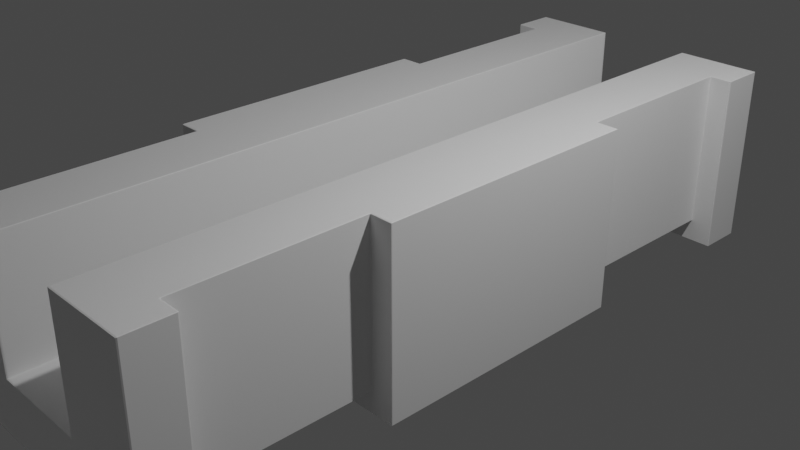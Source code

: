 # Source: zipperfix.blend  (saved by Blender 3.3.6; exported with 4.5.12 LTS)
import bpy
from mathutils import Matrix  # noqa: F401  (used for matrix-valued properties, if any)

bpy.ops.wm.read_factory_settings(use_empty=True)
scene = bpy.context.scene
scene.name = 'Scene'

# ---- collections
col_collection = bpy.data.collections.new('Collection'); scene.collection.children.link(col_collection)

# ---- materials (node trees are filled in below, after node groups)
mat_material = bpy.data.materials.new('Material')
mat_material.alpha_threshold = 0.0
mat_material.use_transparent_shadow = False
mat_material.roughness = 0.5
mat_material.line_color = (0.0, 0.0, 0.0, 1.0)

# ---- material node trees
mat_material.use_nodes = True; mat_material.node_tree.nodes.clear()
_N = mat_material.node_tree.nodes; _L = mat_material.node_tree.links
n0 = _N.new('ShaderNodeOutputMaterial'); n0.name = 'Material Output'; n0.location = (300, 300)
n1 = _N.new('ShaderNodeBsdfPrincipled'); n1.name = 'Principled BSDF'; n1.location = (10, 300)
n1.distribution = 'GGX'
n1.subsurface_method = 'RANDOM_WALK_SKIN'
n1.inputs[3].default_value = 1.45
n1.inputs[27].default_value = (0.0, 0.0, 0.0, 1.0)
n1.inputs[28].default_value = 1.0
_L.new(n1.outputs[0], n0.inputs[0])
n0.is_active_output = True

# ---- world
world_world = bpy.data.worlds.new('World'); scene.world = world_world
world_world.use_nodes = True; world_world.node_tree.nodes.clear()
_N = world_world.node_tree.nodes; _L = world_world.node_tree.links
n0 = _N.new('ShaderNodeOutputWorld'); n0.name = 'World Output'; n0.location = (300, 300)
n1 = _N.new('ShaderNodeBackground'); n1.name = 'Background'; n1.location = (10, 300)
n1.inputs[0].default_value = (0.05088, 0.05088, 0.05088, 1.0)
_L.new(n1.outputs[0], n0.inputs[0])
n0.is_active_output = True
world_world.color = (0.05088, 0.05088, 0.05088)
world_world.use_sun_shadow = False
world_world.sun_shadow_jitter_overblur = 0.0

# ---- cameras
cam_camera = bpy.data.cameras.new('Camera')
cam_camera.clip_end = 100.0
cam_camera.ortho_scale = 7.314

# ---- lights
light_light = bpy.data.lights.new('Light', 'POINT')
light_light.transmission_factor = 0.0
light_light.energy = 1000.0
light_light.shadow_soft_size = 0.1
light_light.shadow_maximum_resolution = 0.006
light_light.use_absolute_resolution = True

# ---- meshes
me_cube = bpy.data.meshes.new('Cube')
me_cube.from_pydata([(0.9969, 0.875, -0.9627), (0.9969, -0.375, -0.9627), (0.8333, -0.8781, -1.0), (0.8333, -0.875, -0.9969), (1.0, 0.9969, 0.9969), (0.9969, 1.0, 0.9969), (0.9969, 0.9969, 1.0), (0.8302, -0.8781, 1.0), (0.8364, -0.875, 0.9969), (0.8333, -0.8719, 0.9969), (0.8333, 0.375, -0.9969), (0.8333, 0.3719, -1.0), (-0.8333, 0.3719, -1.0), (-0.8333, 0.375, -0.9969), (-0.8333, -0.8781, -1.0), (-0.8333, -0.875, -0.9969), (-0.8333, 0.3781, 0.9969), (-0.8364, 0.375, 0.9969), (-0.8302, 0.3719, 1.0), (0.8333, -0.3719, -1.0), (0.8333, -0.375, -0.9967), (-0.8333, 0.8781, -1.0), (-0.8333, 0.875, -0.9967), (-0.8333, -0.8719, 0.9969), (-0.8364, -0.875, 0.9969), (-0.8302, -0.8781, 1.0), (-0.8333, 0.8719, 0.9969), (-0.8302, 0.8781, 1.0), (-0.8364, 0.875, 0.9969), (0.8333, 0.3781, 0.9969), (0.8302, 0.3719, 1.0), (0.8364, 0.375, 0.9969), (-0.8333, -0.3719, -1.0), (-0.8333, -0.375, -0.9967), (0.8333, -0.3781, 0.9969), (0.8364, -0.375, 0.9969), (0.8302, -0.3719, 1.0), (-0.8333, -0.3781, 0.9969), (-0.8302, -0.3719, 1.0), (-0.8364, -0.375, 0.9969), (0.9969, 1.0, -0.9969), (1.0, 0.9969, -0.9969), (0.9969, 0.9969, -1.0), (0.9969, -0.9969, 1.0), (0.9969, -1.0, 0.9969), (1.0, -0.9969, 0.9969), (0.8333, 0.8781, -1.0), (0.8333, 0.875, -0.9967), (0.8333, 0.8719, 0.9969), (0.8364, 0.875, 0.9969), (0.8302, 0.8781, 1.0), (0.9969, -0.9969, -1.0), (1.0, -0.9969, -0.9969), (0.9969, -1.0, -0.9969), (-1.0, 0.9969, 0.9969), (-0.9969, 0.9969, 1.0), (-0.9969, 1.0, 0.9969), (-0.9969, 1.0, -0.9969), (-0.9969, 0.9969, -1.0), (-1.0, 0.9969, -0.9969), (-0.9969, -0.9969, 1.0), (-1.0, -0.9969, 0.9969), (-0.9969, -1.0, 0.9969), (-0.9969, -0.9969, -1.0), (-0.9969, -1.0, -0.9969), (-1.0, -0.9969, -0.9969), (0.3698, 1.0, 0.9969), (0.3667, 0.9969, 0.9969), (0.3698, 0.9969, 1.0), (-0.3698, 1.0, 0.9969), (-0.3698, 0.9969, 1.0), (-0.3667, 0.9969, 0.9969), (-0.3698, -1.0, 0.9969), (-0.3667, -0.9969, 0.9969), (-0.3698, -0.9969, 1.0), (0.3698, -1.0, 0.9969), (0.3698, -0.9969, 1.0), (0.3667, -0.9969, 0.9969), (0.3667, -0.9969, -0.3469), (0.3636, -0.9969, -0.35), (0.3698, -1.0, -0.3531), (-0.3636, -0.9969, -0.35), (-0.3667, -0.9969, -0.3469), (-0.3698, -1.0, -0.3531), (-0.3636, 0.9969, -0.35), (-0.3698, 1.0, -0.3531), (-0.3667, 0.9969, -0.3469), (0.3636, 0.9969, -0.35), (0.3667, 0.9969, -0.3469), (0.3698, 1.0, -0.3531), (0.9969, 0.375, 0.9969), (0.9969, 0.3719, 1.0), (1.0, 0.3719, 0.9969), (1.0, 0.8781, 0.9969), (0.9969, 0.8781, 1.0), (0.9989, 0.875, 0.9969), (0.9969, 0.375, -0.9969), (1.0, 0.3719, -0.9969), (0.9969, 0.3719, -1.0), (1.0, 0.8781, -0.9969), (0.9997, 0.875, -0.9967), (0.9969, 0.8781, -1.0), (0.9969, -0.3719, 1.0), (0.9989, -0.375, 0.9969), (1.0, -0.3719, 0.9969), (0.9969, -0.8781, 1.0), (1.0, -0.8781, 0.9969), (0.9969, -0.875, 0.9969), (0.9969, -0.8781, -1.0), (0.9969, -0.875, -0.9969), (1.0, -0.8781, -0.9969), (0.9969, -0.3719, -1.0), (1.0, -0.3719, -0.9969), (0.9997, -0.375, -0.9967), (-1.0, -0.3719, 0.9969), (-0.9969, -0.375, 0.9969), (-0.9969, -0.3719, 1.0), (-0.9969, -0.8781, 1.0), (-0.9969, -0.875, 0.9969), (-1.0, -0.8781, 0.9969), (-0.9969, -0.8781, -1.0), (-1.0, -0.8781, -0.9969), (-0.9969, -0.875, -0.9969), (-0.9969, -0.375, -0.9967), (-1.0, -0.3719, -0.9969), (-0.9969, -0.3719, -1.0), (-1.0, 0.3719, 0.9969), (-0.9969, 0.3719, 1.0), (-0.9969, 0.375, 0.9969), (-0.9969, 0.8781, 1.0), (-1.0, 0.8781, 0.9969), (-0.9969, 0.875, 0.9969), (-0.9969, 0.3719, -1.0), (-1.0, 0.3719, -0.9969), (-0.9969, 0.375, -0.9969), (-0.9969, 0.8781, -1.0), (-0.9969, 0.875, -0.9967), (-1.0, 0.8781, -0.9969), (-1.0, 0.8781, -0.75), (-0.9969, 0.875, -0.75), (-0.9969, 0.375, -0.75), (-1.0, 0.3719, -0.75), (1.0, 0.3719, -0.75), (0.9969, 0.375, -0.75), (0.999, 0.875, -0.75), (1.0, 0.8781, -0.75), (0.9993, 0.875, -0.9609), (1.0, 0.8781, -0.9603), (0.8364, 0.375, -0.7531), (0.8302, 0.3781, -0.75), (0.8333, 0.3781, -0.7469), (0.8302, 0.8719, -0.75), (0.8364, 0.875, -0.7531), (0.8333, 0.8719, -0.7469), (-0.8333, 0.3781, -0.7469), (-0.8302, 0.3781, -0.75), (-0.8364, 0.375, -0.7531), (-0.8333, 0.8719, -0.7469), (-0.8364, 0.875, -0.7531), (-0.8302, 0.8719, -0.75), (-1.0, -0.3719, -0.75), (-0.9969, -0.375, -0.75), (-0.9969, -0.875, -0.75), (-1.0, -0.8781, -0.75), (0.9969, -0.875, -0.75), (1.0, -0.8781, -0.75), (0.999, -0.375, -0.75), (1.0, -0.3719, -0.75), (1.0, -0.3719, -0.9603), (0.9993, -0.375, -0.9609), (0.8364, -0.875, -0.7531), (0.8302, -0.8719, -0.75), (0.8333, -0.8719, -0.7469), (0.8333, -0.3781, -0.7469), (0.8302, -0.3781, -0.75), (0.8364, -0.375, -0.7531), (-0.8302, -0.3781, -0.75), (-0.8333, -0.3781, -0.7469), (-0.8364, -0.375, -0.7531), (-0.8333, -0.8719, -0.7469), (-0.8302, -0.8719, -0.75), (-0.8364, -0.875, -0.7531)], [], [(140, 128, 17, 156), (147, 99, 41, 4, 93, 145), (165, 106, 45, 52, 110), (65, 61, 119, 163, 121), (159, 151, 149, 155), (67, 88, 78, 77), (23, 37, 177, 179), (3, 15, 181, 170), (96, 10, 148, 143), (0, 146, 144, 152, 47, 100), (100, 146, 0), (173, 34, 9, 172), (50, 94, 6, 68, 76, 43, 105, 7, 36, 102, 91, 30), (84, 81, 79, 87), (71, 73, 82, 86), (168, 112, 97, 142, 92, 104, 167), (148, 31, 90, 143), (130, 54, 59, 137, 138), (113, 169, 1), (144, 95, 49, 152), (161, 123, 33, 178), (13, 134, 140, 156), (170, 8, 107, 164), (178, 39, 115, 161), (124, 160, 114, 126, 141, 133), (47, 152, 158, 22), (10, 13, 156, 148), (14, 2, 108, 51, 63, 120), (83, 72, 62, 64, 53, 44, 75, 80), (166, 103, 35, 175), (162, 118, 24, 181), (158, 28, 131, 139), (16, 26, 157, 154), (153, 48, 29, 150), (42, 101, 46, 21, 135, 58), (70, 55, 129, 27, 18, 127, 116, 38, 25, 117, 60, 74), (20, 175, 178, 33), (15, 122, 162, 181), (139, 136, 22, 158), (132, 12, 11, 98, 111, 19, 32, 125), (176, 174, 171, 180), (1, 169, 166, 175, 20, 113), (89, 66, 5, 40, 57, 56, 69, 85), (4, 5, 6), (7, 8, 9), (16, 17, 18), (23, 24, 25), (26, 27, 28), (29, 30, 31), (34, 35, 36), (37, 38, 39), (40, 41, 42), (43, 44, 45), (48, 49, 50), (51, 52, 53), (54, 55, 56), (57, 58, 59), (60, 61, 62), (63, 64, 65), (66, 67, 68), (69, 70, 71), (72, 73, 74), (75, 76, 77), (78, 79, 80), (81, 82, 83), (84, 85, 86), (87, 88, 89), (90, 91, 92), (93, 94, 95), (96, 97, 98), (99, 100, 101), (102, 103, 104), (105, 106, 107), (108, 109, 110), (111, 112, 113), (114, 115, 116), (117, 118, 119), (120, 121, 122), (123, 124, 125), (126, 127, 128), (129, 130, 131), (132, 133, 134), (135, 136, 137), (148, 149, 150), (151, 152, 153), (154, 155, 156), (157, 158, 159), (170, 171, 172), (173, 174, 175), (176, 177, 178), (179, 180, 181), (11, 12, 13, 10), (62, 72, 74, 60), (43, 76, 75, 44), (95, 144, 145, 93), (18, 27, 26, 16), (53, 64, 63, 51), (9, 34, 36, 7), (25, 38, 37, 23), (4, 41, 40, 5), (21, 46, 47, 22), (29, 48, 50, 30), (44, 53, 52, 45), (56, 57, 59, 54), (61, 65, 64, 62), (5, 66, 68, 6), (55, 70, 69, 56), (70, 74, 73, 71), (67, 77, 76, 68), (77, 78, 80, 75), (79, 81, 83, 80), (116, 127, 126, 114), (84, 87, 89, 85), (30, 91, 90, 31), (49, 95, 94, 50), (10, 96, 98, 11), (41, 99, 101, 42), (35, 103, 102, 36), (45, 106, 105, 43), (3, 109, 108, 2), (97, 112, 111, 98), (38, 116, 115, 39), (24, 118, 117, 25), (65, 121, 120, 63), (33, 123, 125, 32), (17, 128, 127, 18), (54, 130, 129, 55), (124, 133, 132, 125), (58, 135, 137, 59), (130, 138, 139, 131), (128, 140, 141, 126), (96, 143, 142, 97), (27, 129, 131, 28), (144, 146, 147, 145), (31, 148, 150, 29), (149, 151, 153, 150), (46, 101, 100, 47), (123, 161, 160, 124), (118, 162, 163, 119), (109, 164, 165, 110), (103, 166, 167, 104), (166, 169, 168, 167), (8, 170, 172, 9), (171, 174, 173, 172), (16, 154, 156, 17), (174, 176, 178, 175), (176, 180, 179, 177), (106, 165, 164, 107), (51, 108, 110, 52), (66, 89, 88, 67), (71, 86, 85, 69), (28, 158, 157, 26), (72, 83, 82, 73), (114, 160, 161, 115), (133, 141, 140, 134), (170, 181, 180, 171), (136, 139, 138, 137), (112, 168, 169, 113), (20, 33, 32, 19), (121, 163, 162, 122), (78, 88, 87, 79), (60, 117, 119, 61), (2, 14, 15, 3), (81, 84, 86, 82), (23, 179, 181, 24), (99, 147, 146, 100), (48, 153, 152, 49), (34, 173, 175, 35), (6, 94, 93, 4), (91, 102, 104, 92), (39, 178, 177, 37), (148, 156, 155, 149), (151, 159, 158, 152), (7, 105, 107, 8), (154, 157, 159, 155), (12, 132, 134, 13), (42, 58, 57, 40), (22, 136, 135, 21), (92, 142, 143, 90), (14, 120, 122, 15), (19, 111, 113, 20), (109, 3, 170, 164)])
me_cube.polygons.foreach_set('material_index', [1, 0, 0, 0, 1, 1, 1, 1, 1, 1, 1, 1, 0, 1, 1, 0, 1, 0, 1, 1, 1, 1, 1, 1, 0, 1, 1, 0, 0, 1, 1, 1, 1, 1, 0, 0, 1, 1, 1, 0, 1, 1, 0, 0, 0, 1, 1, 0, 0, 1, 0, 0, 0, 1, 0, 0, 0, 0, 0, 0, 0, 0, 0, 1, 1, 0, 1, 0, 0, 0, 0, 0, 0, 0, 0, 0, 0, 0, 0, 0, 0, 0, 0, 1, 1, 1, 1, 1, 1, 1, 1, 0, 0, 0, 0, 0, 0, 0, 0, 0, 0, 0, 0, 0, 0, 0, 0, 0, 0, 0, 0, 0, 0, 0, 0, 0, 0, 0, 0, 0, 0, 0, 0, 0, 0, 0, 0, 0, 0, 0, 0, 0, 0, 0, 1, 1, 0, 0, 0, 0, 0, 0, 1, 1, 1, 1, 1, 0, 0, 0, 0, 1, 0, 0, 0, 1, 0, 0, 0, 0, 1, 0, 0, 1, 1, 0, 1, 1, 0, 0, 1, 1, 1, 0, 1, 0, 0, 0, 0, 0, 0, 1])
_uv = me_cube.uv_layers.new(name='UVMap')
_uv.uv.foreach_set('vector', [0.4062, 0.7807, 0.6246, 0.7807, 0.6246, 0.7506, 0.4059, 0.7506, 0.38, 0.5152, 0.3754, 0.5152, 0.3754, 0.5004, 0.6246, 0.5004, 0.6246, 0.5152, 0.4062, 0.5152, 0.4062, 0.7348, 0.6246, 0.7348, 0.6246, 0.7496, 0.3754, 0.7496, 0.3754, 0.7348, 0.3754, 0.000389, 0.6246, 0.000389, 0.6246, 0.01524, 0.4062, 0.01524, 0.3754, 0.01524, 0.8229, 0.5016, 0.6672, 0.5016, 0.6672, 0.7484, 0.8229, 0.7484, 0.5995, 0.5253, 0.3755, 0.5253, 0.3755, 0.7247, 0.5995, 0.7247, 0.6246, 0.7484, 0.6246, 0.5016, 0.4066, 0.5016, 0.4066, 0.7484, 0.5941, 0.7919, 0.5941, 0.9482, 0.6246, 0.9485, 0.6246, 0.7916, 0.3754, 0.9693, 0.3754, 1.0, 0.4059, 0.9994, 0.4062, 0.9693, 0.3797, 0.2807, 0.3799, 0.2811, 0.4062, 0.2811, 0.4059, 0.2506, 0.3754, 0.25, 0.3754, 0.2812, 0.3754, 0.2812, 0.3799, 0.2811, 0.3797, 0.2807, 0.4066, 0.2484, 0.6246, 0.2484, 0.6246, 0.001556, 0.4066, 0.001556, 0.6462, 0.5152, 0.6254, 0.5152, 0.6254, 0.5004, 0.7038, 0.5004, 0.7038, 0.7496, 0.6254, 0.7496, 0.6254, 0.7348, 0.6462, 0.7348, 0.6462, 0.6715, 0.6254, 0.6715, 0.6254, 0.5785, 0.6462, 0.5785, 0.1261, 0.5253, 0.1261, 0.7247, 0.3739, 0.7247, 0.3739, 0.5253, 0.5995, 0.2247, 0.5995, 0.02531, 0.3755, 0.02531, 0.3755, 0.2247, 0.38, 0.6715, 0.3754, 0.6715, 0.3754, 0.5785, 0.4062, 0.5785, 0.6246, 0.5785, 0.6246, 0.6715, 0.4062, 0.6715, 0.4059, 0.9994, 0.6246, 0.9994, 0.6246, 0.9693, 0.4062, 0.9693, 0.6246, 0.2348, 0.6246, 0.2496, 0.3754, 0.2496, 0.3754, 0.2348, 0.4062, 0.2348, 0.3754, 0.2812, 0.3799, 0.2811, 0.3797, 0.2807, 0.4062, 0.2811, 0.6246, 0.2811, 0.6246, 0.2506, 0.4059, 0.2506, 0.4062, 0.4693, 0.3754, 0.4693, 0.3754, 0.5, 0.4059, 0.4994, 0.3754, 0.75, 0.3754, 0.7807, 0.4062, 0.7807, 0.4059, 0.7506, 0.4059, 0.9994, 0.6246, 0.9994, 0.6246, 0.9693, 0.4062, 0.9693, 0.4059, 0.4994, 0.6246, 0.4994, 0.6246, 0.4693, 0.4062, 0.4693, 0.3754, 0.07851, 0.4062, 0.07851, 0.6246, 0.07851, 0.6246, 0.1715, 0.4062, 0.1715, 0.3754, 0.1715, 0.5942, 0.4581, 0.6246, 0.4584, 0.6246, 0.3015, 0.5942, 0.3018, 0.5941, 0.7919, 0.5941, 0.9482, 0.6246, 0.9485, 0.6246, 0.7916, 0.1458, 0.7348, 0.3542, 0.7348, 0.3746, 0.7348, 0.3746, 0.7496, 0.1254, 0.7496, 0.1254, 0.7348, 0.4559, 0.9212, 0.6246, 0.9212, 0.6246, 0.9996, 0.3754, 0.9996, 0.3754, 0.7504, 0.6246, 0.7504, 0.6246, 0.8288, 0.4559, 0.8288, 0.4062, 0.2811, 0.6246, 0.2811, 0.6246, 0.2506, 0.4059, 0.2506, 0.4062, 0.7807, 0.6246, 0.7807, 0.6246, 0.7506, 0.4059, 0.7506, 0.4059, 0.4994, 0.6246, 0.4994, 0.6246, 0.4693, 0.4062, 0.4693, 0.6246, 0.7484, 0.6246, 0.5016, 0.4066, 0.5016, 0.4066, 0.7484, 0.4066, 0.2484, 0.6246, 0.2484, 0.6246, 0.001556, 0.4066, 0.001556, 0.3746, 0.5004, 0.3746, 0.5152, 0.3542, 0.5152, 0.1458, 0.5152, 0.1254, 0.5152, 0.1254, 0.5004, 0.7962, 0.5004, 0.8746, 0.5004, 0.8746, 0.5152, 0.8538, 0.5152, 0.8538, 0.5785, 0.8746, 0.5785, 0.8746, 0.6715, 0.8538, 0.6715, 0.8538, 0.7348, 0.8746, 0.7348, 0.8746, 0.7496, 0.7962, 0.7496, 0.5942, 0.4581, 0.6246, 0.4584, 0.6246, 0.3015, 0.5942, 0.3018, 0.3754, 0.75, 0.3754, 0.7807, 0.4062, 0.7807, 0.4059, 0.7506, 0.4062, 0.4693, 0.3754, 0.4693, 0.3754, 0.5, 0.4059, 0.4994, 0.1254, 0.5785, 0.1458, 0.5785, 0.3542, 0.5785, 0.3746, 0.5785, 0.3746, 0.6715, 0.3542, 0.6715, 0.1458, 0.6715, 0.1254, 0.6715, 0.8229, 0.5016, 0.6672, 0.5016, 0.6672, 0.7484, 0.8229, 0.7484, 0.3797, 0.2807, 0.3799, 0.2811, 0.4062, 0.2811, 0.4059, 0.2506, 0.3754, 0.25, 0.3754, 0.2812, 0.4559, 0.4212, 0.6246, 0.4212, 0.6246, 0.4996, 0.3754, 0.4996, 0.3754, 0.2504, 0.6246, 0.2504, 0.6246, 0.3288, 0.4559, 0.3288, 0.6246, 0.5, 0.6246, 0.4996, 0.625, 0.4996, 0.6462, 0.7348, 0.6454, 0.7344, 0.6458, 0.734, 0.6246, 0.75, 0.6246, 0.7506, 0.625, 0.75, 0.6246, 0.75, 0.6246, 0.7506, 0.625, 0.75, 0.8542, 0.516, 0.8538, 0.5152, 0.8546, 0.5156, 0.6458, 0.5777, 0.6462, 0.5785, 0.6454, 0.5781, 0.6246, 0.2484, 0.6246, 0.25, 0.625, 0.25, 0.8542, 0.6723, 0.8538, 0.6715, 0.8546, 0.6719, 0.3754, 0.4996, 0.3754, 0.5, 0.375, 0.4996, 0.625, 0.7504, 0.6246, 0.7504, 0.6246, 0.75, 0.6246, 0.2484, 0.6246, 0.25, 0.625, 0.25, 0.3746, 0.7496, 0.375, 0.7496, 0.3746, 0.75, 0.875, 0.5004, 0.8746, 0.5004, 0.8746, 0.5, 0.1254, 0.5, 0.1254, 0.5004, 0.125, 0.5004, 0.8746, 0.7496, 0.875, 0.7496, 0.8746, 0.75, 0.1254, 0.7496, 0.1254, 0.75, 0.125, 0.7496, 0.6246, 0.4212, 0.6246, 0.4208, 0.625, 0.4212, 0.7962, 0.5, 0.7962, 0.5004, 0.7958, 0.5004, 0.6246, 0.9212, 0.6246, 0.9208, 0.625, 0.9212, 0.6246, 0.8288, 0.625, 0.8288, 0.6246, 0.8292, 0.375, 0.7247, 0.3739, 0.7247, 0.375, 0.725, 0.375, 0.02531, 0.3755, 0.02531, 0.375, 0.025, 0.4563, 0.3296, 0.4559, 0.3288, 0.4566, 0.3292, 0.3739, 0.5253, 0.375, 0.5253, 0.375, 0.525, 0.6254, 0.5781, 0.6254, 0.5785, 0.625, 0.5785, 0.6246, 0.5152, 0.625, 0.5152, 0.6246, 0.5156, 0.3754, 0.5781, 0.3754, 0.5785, 0.375, 0.5785, 0.3754, 0.5152, 0.3754, 0.5156, 0.375, 0.5152, 0.6254, 0.6715, 0.6251, 0.6719, 0.625, 0.6715, 0.625, 0.7348, 0.6246, 0.7348, 0.6246, 0.7344, 0.3746, 0.7348, 0.3746, 0.7344, 0.375, 0.7348, 0.3746, 0.6715, 0.375, 0.6715, 0.375, 0.6719, 0.6246, 0.07851, 0.6246, 0.07812, 0.625, 0.07851, 0.8746, 0.7348, 0.8746, 0.7344, 0.875, 0.7348, 0.1254, 0.7348, 0.125, 0.7348, 0.1254, 0.7344, 0.3754, 0.07812, 0.3754, 0.07851, 0.375, 0.07851, 0.875, 0.5785, 0.8746, 0.5785, 0.8746, 0.5781, 0.8746, 0.5152, 0.875, 0.5152, 0.8746, 0.5156, 0.1254, 0.5785, 0.125, 0.5785, 0.1254, 0.5781, 0.1254, 0.5152, 0.1254, 0.5156, 0.125, 0.5152, 0.6246, 0.7919, 0.625, 0.7922, 0.625, 0.7919, 0.625, 0.4578, 0.6246, 0.4581, 0.625, 0.4581, 0.4066, 0.7484, 0.4062, 0.7484, 0.4062, 0.75, 0.4066, 0.5, 0.4062, 0.4994, 0.4062, 0.5, 0.6246, 0.7919, 0.625, 0.7922, 0.625, 0.7919, 0.4066, 0.2484, 0.4062, 0.2484, 0.4062, 0.25, 0.4062, 0.5016, 0.4066, 0.5016, 0.4062, 0.5, 0.4066, 0.7484, 0.4062, 0.7484, 0.4062, 0.75, 0.3542, 0.5785, 0.1458, 0.5785, 0.1458, 0.5781, 0.3542, 0.5781, 0.8746, 0.75, 0.7962, 0.75, 0.7962, 0.7496, 0.8746, 0.7496, 0.625, 0.7504, 0.625, 0.8288, 0.6246, 0.8288, 0.6246, 0.7504, 0.6246, 0.5156, 0.4062, 0.5156, 0.4062, 0.5152, 0.6246, 0.5152, 0.8538, 0.5785, 0.8538, 0.5152, 0.8542, 0.516, 0.8542, 0.5777, 0.3746, 0.75, 0.1254, 0.75, 0.1254, 0.7496, 0.3746, 0.7496, 0.6458, 0.734, 0.6458, 0.6723, 0.6462, 0.6715, 0.6462, 0.7348, 0.8538, 0.7348, 0.8538, 0.6715, 0.8542, 0.6723, 0.8542, 0.734, 0.6246, 0.5004, 0.3754, 0.5004, 0.3754, 0.4996, 0.6246, 0.4996, 0.1458, 0.5152, 0.3542, 0.5152, 0.3542, 0.5156, 0.1458, 0.5156, 0.6458, 0.5777, 0.6458, 0.516, 0.6462, 0.5152, 0.6462, 0.5785, 0.6246, 0.7504, 0.3754, 0.7504, 0.3754, 0.7496, 0.6246, 0.7496, 0.6246, 0.2504, 0.3754, 0.2504, 0.3754, 0.2496, 0.6246, 0.2496, 0.6246, 1.0, 0.3754, 1.0, 0.3754, 0.9996, 0.6246, 0.9996, 0.6246, 0.4996, 0.6246, 0.4212, 0.625, 0.4212, 0.625, 0.4996, 0.8746, 0.5004, 0.7962, 0.5004, 0.7962, 0.5, 0.8746, 0.5, 0.7962, 0.5004, 0.7962, 0.7496, 0.7958, 0.7496, 0.7958, 0.5004, 0.7042, 0.5004, 0.7042, 0.7496, 0.7038, 0.7496, 0.7038, 0.5004, 0.6246, 0.8292, 0.4566, 0.8292, 0.4559, 0.8288, 0.6246, 0.8288, 0.4563, 0.8296, 0.4563, 0.9204, 0.4559, 0.9212, 0.4559, 0.8288, 0.8746, 0.6715, 0.8746, 0.5785, 0.875, 0.5785, 0.875, 0.6715, 0.4563, 0.3296, 0.4563, 0.4204, 0.4559, 0.4212, 0.4559, 0.3288, 0.6462, 0.5785, 0.6254, 0.5785, 0.6254, 0.5781, 0.6454, 0.5781, 0.6454, 0.5156, 0.6251, 0.5156, 0.6254, 0.5152, 0.6462, 0.5152, 0.3542, 0.5781, 0.3746, 0.5781, 0.3746, 0.5785, 0.3542, 0.5785, 0.3754, 0.5004, 0.3754, 0.5152, 0.3746, 0.5152, 0.3746, 0.5004, 0.6454, 0.6719, 0.6251, 0.6719, 0.6254, 0.6715, 0.6462, 0.6715, 0.6246, 0.7496, 0.6246, 0.7348, 0.6254, 0.7348, 0.6254, 0.7496, 0.3542, 0.7344, 0.3746, 0.7344, 0.3746, 0.7348, 0.3542, 0.7348, 0.3754, 0.5785, 0.3754, 0.6715, 0.3746, 0.6715, 0.3746, 0.5785, 0.8538, 0.6715, 0.8746, 0.6715, 0.8746, 0.6719, 0.8546, 0.6719, 0.8546, 0.7344, 0.8746, 0.7344, 0.8746, 0.7348, 0.8538, 0.7348, 0.125, 0.7496, 0.125, 0.7348, 0.1254, 0.7348, 0.1254, 0.7496, 0.1458, 0.6719, 0.1254, 0.6719, 0.1254, 0.6715, 0.1458, 0.6715, 0.8546, 0.5781, 0.8746, 0.5781, 0.8746, 0.5785, 0.8538, 0.5785, 0.875, 0.5004, 0.875, 0.5152, 0.8746, 0.5152, 0.8746, 0.5004, 0.125, 0.6715, 0.125, 0.5785, 0.1254, 0.5785, 0.1254, 0.6715, 0.1254, 0.5004, 0.1254, 0.5152, 0.125, 0.5152, 0.125, 0.5004, 0.6246, 0.2348, 0.4062, 0.2348, 0.4062, 0.2344, 0.6246, 0.2344, 0.6246, 0.1719, 0.4062, 0.1719, 0.4062, 0.1715, 0.6246, 0.1715, 0.3754, 0.5781, 0.4062, 0.5781, 0.4062, 0.5785, 0.3754, 0.5785, 0.8538, 0.5152, 0.8746, 0.5152, 0.8746, 0.5156, 0.8546, 0.5156, 0.4062, 0.5156, 0.38, 0.5156, 0.38, 0.5152, 0.4062, 0.5152, 0.6246, 0.0, 0.4062, 0.0, 0.4066, 0.001556, 0.6246, 0.001556, 0.4062, 0.001556, 0.4062, 0.2484, 0.4066, 0.2484, 0.4066, 0.001556, 0.3542, 0.5152, 0.3746, 0.5152, 0.375, 0.5156, 0.3542, 0.5156, 0.3754, 0.07812, 0.4062, 0.07812, 0.4062, 0.07851, 0.3754, 0.07851, 0.6246, 0.01562, 0.4062, 0.01562, 0.4062, 0.01524, 0.6246, 0.01524, 0.3754, 0.7344, 0.4062, 0.7344, 0.4062, 0.7348, 0.3754, 0.7348, 0.6246, 0.6719, 0.4062, 0.6719, 0.4062, 0.6715, 0.6246, 0.6715, 0.4062, 0.6719, 0.38, 0.6719, 0.38, 0.6715, 0.4062, 0.6715, 0.6246, 0.0, 0.4062, 0.0, 0.4066, 0.001556, 0.6246, 0.001556, 0.4062, 0.001556, 0.4062, 0.2484, 0.4066, 0.2484, 0.4066, 0.001556, 0.6246, 0.7484, 0.4066, 0.7484, 0.4059, 0.7506, 0.6246, 0.7506, 0.625, 0.4578, 0.625, 0.3021, 0.6246, 0.3015, 0.6246, 0.4584, 0.4062, 0.5016, 0.4062, 0.7484, 0.4066, 0.7484, 0.4066, 0.5016, 0.6246, 0.7348, 0.4062, 0.7348, 0.4062, 0.7344, 0.6246, 0.7344, 0.3746, 0.7496, 0.3746, 0.7348, 0.3754, 0.7348, 0.3754, 0.7496, 0.6246, 0.4212, 0.4559, 0.4212, 0.4566, 0.4208, 0.6246, 0.4208, 0.6246, 0.3292, 0.4566, 0.3292, 0.4559, 0.3288, 0.6246, 0.3288, 0.6246, 0.4994, 0.4059, 0.4994, 0.4066, 0.5016, 0.6246, 0.5016, 0.6246, 0.9212, 0.4559, 0.9212, 0.4566, 0.9208, 0.6246, 0.9208, 0.6246, 0.07851, 0.4062, 0.07851, 0.4062, 0.07812, 0.6246, 0.07812, 0.3754, 0.1715, 0.4062, 0.1715, 0.4062, 0.1719, 0.3754, 0.1719, 0.6246, 0.7916, 0.6246, 0.9485, 0.625, 0.9479, 0.625, 0.7922, 0.3754, 0.2344, 0.4062, 0.2344, 0.4062, 0.2348, 0.3754, 0.2348, 0.3754, 0.6715, 0.38, 0.6715, 0.3799, 0.6719, 0.3754, 0.6719, 0.3542, 0.6719, 0.1458, 0.6719, 0.1458, 0.6715, 0.3542, 0.6715, 0.3754, 0.01524, 0.4062, 0.01524, 0.4062, 0.01562, 0.3754, 0.01562, 0.3755, 0.7247, 0.3755, 0.5253, 0.3739, 0.5253, 0.3739, 0.7247, 0.8746, 0.7496, 0.8746, 0.7348, 0.875, 0.7348, 0.875, 0.7496, 0.3542, 0.7348, 0.1458, 0.7348, 0.1458, 0.7344, 0.3542, 0.7344, 0.375, 0.02531, 0.375, 0.2247, 0.3755, 0.2247, 0.3755, 0.02531, 0.6246, 0.7484, 0.4066, 0.7484, 0.4059, 0.7506, 0.6246, 0.7506, 0.3754, 0.5152, 0.38, 0.5152, 0.3799, 0.5156, 0.3754, 0.5156, 0.6246, 0.2484, 0.4066, 0.2484, 0.4059, 0.2506, 0.6246, 0.2506, 0.6246, 0.2484, 0.4066, 0.2484, 0.4059, 0.2506, 0.6246, 0.2506, 0.6254, 0.5004, 0.6254, 0.5152, 0.6246, 0.5152, 0.6246, 0.5004, 0.6254, 0.5785, 0.6254, 0.6715, 0.6246, 0.6715, 0.6246, 0.5785, 0.6246, 0.4994, 0.4059, 0.4994, 0.4066, 0.5016, 0.6246, 0.5016, 0.6246, 0.7916, 0.6246, 0.9485, 0.625, 0.9479, 0.625, 0.7922, 0.625, 0.4578, 0.625, 0.3021, 0.6246, 0.3015, 0.6246, 0.4584, 0.6462, 0.7348, 0.6254, 0.7348, 0.6254, 0.7344, 0.6454, 0.7344, 0.4066, 0.7484, 0.4066, 0.5016, 0.4062, 0.5016, 0.4062, 0.7484, 0.1458, 0.5785, 0.1254, 0.5785, 0.1254, 0.5781, 0.1458, 0.5781, 0.3746, 0.5004, 0.1254, 0.5004, 0.1254, 0.5, 0.3746, 0.5, 0.1458, 0.5156, 0.1254, 0.5156, 0.1254, 0.5152, 0.1458, 0.5152, 0.6246, 0.5785, 0.4062, 0.5785, 0.4062, 0.5781, 0.6246, 0.5781, 0.1458, 0.7348, 0.1254, 0.7348, 0.1254, 0.7344, 0.1458, 0.7344, 0.3542, 0.6715, 0.3746, 0.6715, 0.375, 0.6719, 0.3542, 0.6719, 0.3754, 0.9693, 0.3754, 1.0, 0.4059, 0.9994, 0.4062, 0.9693])
me_cube.materials.append(mat_material)
me_cube.materials.append(None)
me_cube.use_mirror_vertex_groups = False
me_cube.update()
me_cube_001 = bpy.data.meshes.new('Cube.001')
me_cube_001.from_pydata([(-1.0, -1.0, -1.0), (-1.0, -1.0, 1.0), (-1.0, 1.0, -1.0), (-1.0, 1.0, 1.0), (1.0, -1.0, -1.0), (1.0, -1.0, 1.0), (1.0, 1.0, -1.0), (1.0, 1.0, 1.0)], [], [(0, 1, 3, 2), (2, 3, 7, 6), (6, 7, 5, 4), (4, 5, 1, 0), (2, 6, 4, 0), (7, 3, 1, 5)])
_uv = me_cube_001.uv_layers.new(name='UVMap')
_uv.uv.foreach_set('vector', [0.375, 0.0, 0.625, 0.0, 0.625, 0.25, 0.375, 0.25, 0.375, 0.25, 0.625, 0.25, 0.625, 0.5, 0.375, 0.5, 0.375, 0.5, 0.625, 0.5, 0.625, 0.75, 0.375, 0.75, 0.375, 0.75, 0.625, 0.75, 0.625, 1.0, 0.375, 1.0, 0.125, 0.5, 0.375, 0.5, 0.375, 0.75, 0.125, 0.75, 0.625, 0.5, 0.875, 0.5, 0.875, 0.75, 0.625, 0.75])
me_cube_001.update()
me_cube_002 = bpy.data.meshes.new('Cube.002')
me_cube_002.from_pydata([(-1.0, -1.0, -1.0), (-1.0, -1.0, 1.0), (-1.0, 1.0, -1.0), (-1.0, 1.0, 1.0), (1.0, -1.0, -1.0), (1.0, -1.0, 1.0), (1.0, 1.0, -1.0), (1.0, 1.0, 1.0)], [], [(0, 1, 3, 2), (2, 3, 7, 6), (6, 7, 5, 4), (4, 5, 1, 0), (2, 6, 4, 0), (7, 3, 1, 5)])
_uv = me_cube_002.uv_layers.new(name='UVMap')
_uv.uv.foreach_set('vector', [0.375, 0.0, 0.625, 0.0, 0.625, 0.25, 0.375, 0.25, 0.375, 0.25, 0.625, 0.25, 0.625, 0.5, 0.375, 0.5, 0.375, 0.5, 0.625, 0.5, 0.625, 0.75, 0.375, 0.75, 0.375, 0.75, 0.625, 0.75, 0.625, 1.0, 0.375, 1.0, 0.125, 0.5, 0.375, 0.5, 0.375, 0.75, 0.125, 0.75, 0.625, 0.5, 0.875, 0.5, 0.875, 0.75, 0.625, 0.75])
me_cube_002.update()

# ---- objects
ob_cube = bpy.data.objects.new('Cube', me_cube)
ob_light = bpy.data.objects.new('Light', light_light)
ob_camera = bpy.data.objects.new('Camera', cam_camera)
ob_cube_001 = bpy.data.objects.new('Cube.001', me_cube_001)
ob_cube_002 = bpy.data.objects.new('Cube.002', me_cube_002)

# ---- transforms, parenting, visibility, modifiers, constraints
ob_cube.location = (0.0, 0.0, 0.0)
ob_cube.scale = (1.5, 4.0, 1.0)
ob_cube.lock_rotations_4d = False
ob_cube.empty_display_type = 'ARROWS'
ob_cube.lineart.crease_threshold = 0.0
_m = ob_cube.modifiers.new('Bevel', 'BEVEL')
_m.width = 1.0
_m.width_pct = 1.0
_m.segments = 10
_m.angle_limit = 0.7854
ob_light.location = (4.076, 1.005, 5.904)
ob_light.rotation_euler = (0.6503, 0.05522, 1.866)
ob_light.lock_rotations_4d = False
ob_light.empty_display_type = 'ARROWS'
ob_light.color = (0.0, 0.0, 0.0, 0.0)
ob_light.lineart.crease_threshold = 0.0
ob_camera.location = (7.359, -6.926, 4.958)
ob_camera.rotation_euler = (1.109, 0.0, 0.8149)
ob_camera.lock_rotations_4d = False
ob_camera.empty_display_type = 'ARROWS'
ob_camera.color = (0.0, 0.0, 0.0, 0.0)
ob_camera.display_type = 'WIRE'
ob_camera.lineart.crease_threshold = 0.0
ob_cube_001.location = (0.0, 0.0, 4.707)
ob_cube_001.scale = (0.55, 5.0, 0.75)
_m = ob_cube_001.modifiers.new('Bevel', 'BEVEL')
_m.width = 0.03
_m.width_pct = 0.03
ob_cube_002.location = (-0.07936, -8.623, -1.75)
ob_cube_002.scale = (2.0, 1.0, 1.0)

# ---- collection membership
col_collection.objects.link(ob_cube)
col_collection.objects.link(ob_light)
col_collection.objects.link(ob_camera)
col_collection.objects.link(ob_cube_001)
col_collection.objects.link(ob_cube_002)

# ---- scene / render settings (as saved in the file)
scene.camera = ob_camera
scene.frame_start = 1; scene.frame_end = 250; scene.frame_set(1)
scene.render.engine = 'BLENDER_EEVEE_NEXT'
scene.cycles.sampling_pattern = 'TABULATED_SOBOL'
scene.cycles.use_light_tree = False
scene.view_settings.view_transform = 'Filmic'
bpy.context.view_layer.update()
